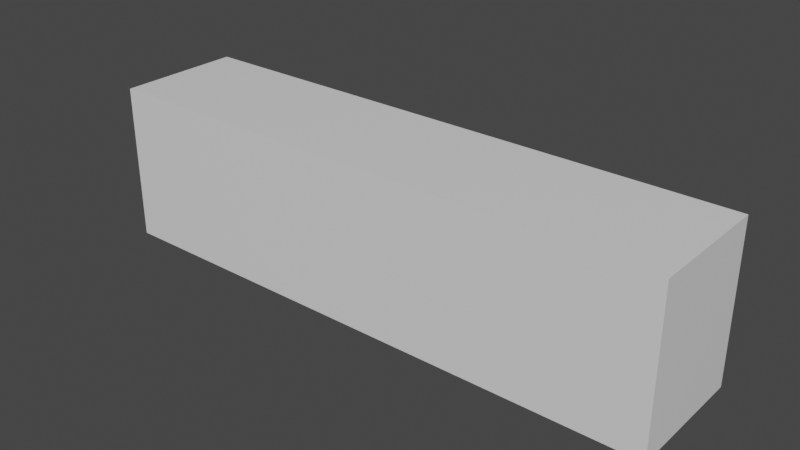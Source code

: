 # Source: WallFillerNoEnds.blend  (saved by Blender 2.90.8; exported with 4.5.12 LTS)
import bpy
from mathutils import Matrix  # noqa: F401  (used for matrix-valued properties, if any)

bpy.ops.wm.read_factory_settings(use_empty=True)
scene = bpy.context.scene
scene.name = 'Scene'

# ---- collections
col_collection = bpy.data.collections.new('Collection'); scene.collection.children.link(col_collection)

# ---- materials (node trees are filled in below, after node groups)
mat_material = bpy.data.materials.new('Material')
mat_material.alpha_threshold = 0.0
mat_material.use_transparent_shadow = False
mat_material.line_color = (0.0, 0.0, 0.0, 1.0)

# ---- material node trees
mat_material.use_nodes = True; mat_material.node_tree.nodes.clear()
_N = mat_material.node_tree.nodes; _L = mat_material.node_tree.links
n0 = _N.new('ShaderNodeOutputMaterial'); n0.name = 'Material Output'; n0.location = (300, 300)
n1 = _N.new('ShaderNodeBsdfPrincipled'); n1.name = 'Principled BSDF'; n1.location = (10, 300)
n1.distribution = 'GGX'
n1.subsurface_method = 'BURLEY'
n1.inputs[2].default_value = 0.4
n1.inputs[3].default_value = 1.45
n1.inputs[27].default_value = (0.0, 0.0, 0.0, 1.0)
n1.inputs[28].default_value = 1.0
_L.new(n1.outputs[0], n0.inputs[0])
n0.is_active_output = True

# ---- world
world_world = bpy.data.worlds.new('World'); scene.world = world_world
world_world.use_nodes = True; world_world.node_tree.nodes.clear()
_N = world_world.node_tree.nodes; _L = world_world.node_tree.links
n0 = _N.new('ShaderNodeOutputWorld'); n0.name = 'World Output'; n0.location = (300, 300)
n1 = _N.new('ShaderNodeBackground'); n1.name = 'Background'; n1.location = (10, 300)
n1.inputs[0].default_value = (0.05088, 0.05088, 0.05088, 1.0)
_L.new(n1.outputs[0], n0.inputs[0])
n0.is_active_output = True
world_world.color = (0.05088, 0.05088, 0.05088)
world_world.use_sun_shadow = False
world_world.sun_shadow_jitter_overblur = 0.0

# ---- meshes
me_cube = bpy.data.meshes.new('Cube')
me_cube.from_pydata([(-5.5, 0.5998, -3.0), (-5.5, -0.5998, 3.0), (-5.5, -0.5998, -3.0), (-5.5, 0.5998, 3.0), (0.0, 0.5998, -3.0), (0.0, -0.5998, 3.0), (0.0, -0.5998, -3.0), (0.0, 0.5998, 3.0)], [], [(0, 2, 1, 3), (6, 5, 1, 2), (7, 3, 1, 5), (5, 6, 4, 7), (0, 4, 6, 2), (0, 3, 7, 4)])
_uv = me_cube.uv_layers.new(name='UVMap')
_uv.uv.foreach_set('vector', [0.2083, 0.5, 0.2083, 0.75, 0.625, 0.9167, 0.7917, 0.5, 0.375, 0.875, 0.625, 0.875, 0.625, 0.9167, 0.375, 0.9167, 0.75, 0.5, 0.7917, 0.5, 0.7917, 0.75, 0.75, 0.75, 0.625, 0.875, 0.375, 0.875, 0.25, 0.5, 0.625, 0.375, 0.2083, 0.5, 0.25, 0.5, 0.25, 0.75, 0.2083, 0.75, 0.375, 0.3333, 0.625, 0.3333, 0.625, 0.375, 0.375, 0.375])
me_cube.materials.append(mat_material)
me_cube.use_remesh_preserve_volume = False
me_cube.use_remesh_preserve_attributes = False
me_cube.use_mirror_vertex_groups = False
me_cube.update()

# ---- objects
ob_cube = bpy.data.objects.new('Cube', me_cube)

# ---- transforms, parenting, visibility, modifiers, constraints
ob_cube.location = (0.0, 0.0, 0.0)
ob_cube.scale = (1.0, 1.0, 0.25)
ob_cube.lock_rotations_4d = False
ob_cube.empty_display_type = 'ARROWS'
ob_cube.lineart.crease_threshold = 0.0

# ---- collection membership
col_collection.objects.link(ob_cube)

# ---- scene / render settings (as saved in the file)
scene.frame_start = 1; scene.frame_end = 250; scene.frame_set(1)
scene.render.engine = 'BLENDER_EEVEE_NEXT'
scene.cycles.use_denoising = False
scene.cycles.samples = 128
scene.cycles.sampling_pattern = 'TABULATED_SOBOL'
scene.cycles.use_adaptive_sampling = False
scene.cycles.use_light_tree = False
scene.view_settings.view_transform = 'Filmic'
bpy.context.view_layer.update()

# ---- added for rendering (the .blend has no active camera and no usable light): camera, sun
cam_auto = bpy.data.cameras.new('AutoCamera')
cam_auto.lens = 50.0
cam_auto.sensor_width = 36.0
cam_auto.clip_end = 1000.0
ob_auto_camera = bpy.data.objects.new('AutoCamera', cam_auto)
scene.collection.objects.link(ob_auto_camera)
ob_auto_camera.location = (2.6401, -6.46813, 4.31208)
ob_auto_camera.rotation_euler = (1.09748, -7.21219e-08, 0.694738)
scene.camera = ob_auto_camera
light_auto_sun = bpy.data.lights.new('AutoSun', 'SUN')
light_auto_sun.energy = 3.0
light_auto_sun.angle = 0.0523599
ob_auto_sun = bpy.data.objects.new('AutoSun', light_auto_sun)
scene.collection.objects.link(ob_auto_sun)
ob_auto_sun.rotation_euler = (0.872665, 0.174533, 0.523599)
bpy.context.view_layer.update()
